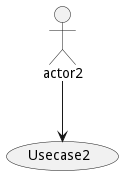

The diagram above was rendered by PlantUML. Its source (embedded in the PNG):
@startuml
:actor1: --> (Usecase1)
newpage
:actor2: --> (Usecase2)
@enduml